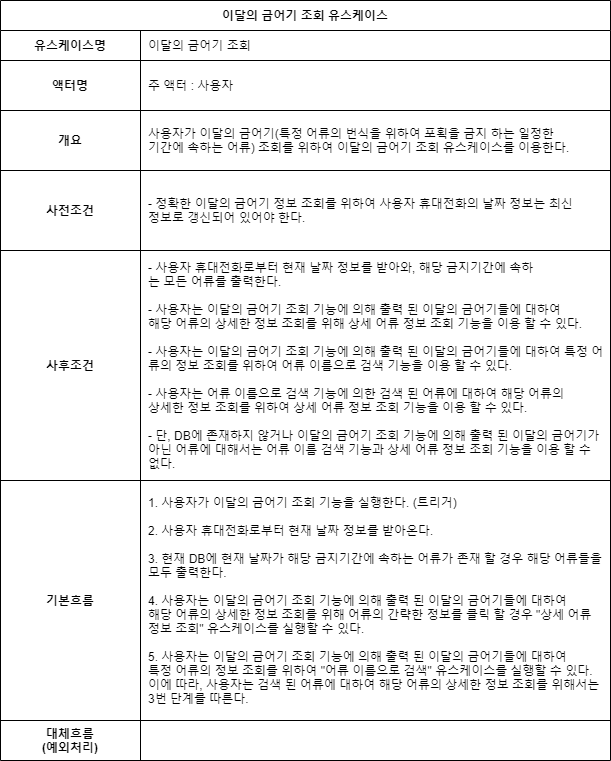

The diagram above was exported from draw.io. Its source (the exported page's mxGraphModel, read from the mxfile embedded in the PNG):
<mxGraphModel dx="1913" dy="806" grid="1" gridSize="10" guides="1" tooltips="1" connect="1" arrows="1" fold="1" page="1" pageScale="1" pageWidth="827" pageHeight="1169" math="0" shadow="0">
  <root>
    <mxCell id="0" />
    <mxCell id="1" parent="0" />
    <mxCell id="2" value="이달의 금어기 조회 유스케이스" style="shape=table;startSize=30;container=1;collapsible=1;childLayout=tableLayout;fixedRows=1;rowLines=1;fontStyle=1;align=center;resizeLast=1;columnLines=1;autosize=0;" vertex="1" parent="1">
      <mxGeometry x="140" y="1420" width="610" height="760" as="geometry" />
    </mxCell>
    <mxCell id="3" value="" style="shape=partialRectangle;collapsible=0;dropTarget=0;pointerEvents=0;fillColor=none;top=0;left=0;bottom=0;right=0;points=[[0,0.5],[1,0.5]];portConstraint=eastwest;" vertex="1" parent="2">
      <mxGeometry y="30" width="610" height="30" as="geometry" />
    </mxCell>
    <mxCell id="4" value="유스케이스명" style="shape=partialRectangle;connectable=0;fillColor=none;top=0;left=0;bottom=0;right=0;fontStyle=1;overflow=hidden;" vertex="1" parent="3">
      <mxGeometry width="140" height="30" as="geometry" />
    </mxCell>
    <mxCell id="5" value="이달의 금어기 조회" style="shape=partialRectangle;connectable=0;fillColor=none;top=0;left=0;bottom=0;right=0;align=left;spacingLeft=6;fontStyle=0;overflow=hidden;" vertex="1" parent="3">
      <mxGeometry x="140" width="470" height="30" as="geometry" />
    </mxCell>
    <mxCell id="6" value="" style="shape=partialRectangle;collapsible=0;dropTarget=0;pointerEvents=0;fillColor=none;top=0;left=0;bottom=1;right=0;points=[[0,0.5],[1,0.5]];portConstraint=eastwest;" vertex="1" parent="2">
      <mxGeometry y="60" width="610" height="50" as="geometry" />
    </mxCell>
    <mxCell id="7" value="액터명" style="shape=partialRectangle;connectable=0;fillColor=none;top=0;left=0;bottom=0;right=0;fontStyle=1;overflow=hidden;" vertex="1" parent="6">
      <mxGeometry width="140" height="50" as="geometry" />
    </mxCell>
    <mxCell id="8" value="주 액터 : 사용자" style="shape=partialRectangle;connectable=0;fillColor=none;top=0;left=0;bottom=0;right=0;align=left;spacingLeft=6;fontStyle=0;overflow=hidden;" vertex="1" parent="6">
      <mxGeometry x="140" width="470" height="50" as="geometry" />
    </mxCell>
    <mxCell id="9" value="" style="shape=partialRectangle;collapsible=0;dropTarget=0;pointerEvents=0;fillColor=none;top=0;left=0;bottom=0;right=0;points=[[0,0.5],[1,0.5]];portConstraint=eastwest;" vertex="1" parent="2">
      <mxGeometry y="110" width="610" height="60" as="geometry" />
    </mxCell>
    <mxCell id="10" value="개요" style="shape=partialRectangle;connectable=0;fillColor=none;top=0;left=0;bottom=0;right=0;editable=1;overflow=hidden;fontStyle=1" vertex="1" parent="9">
      <mxGeometry width="140" height="60" as="geometry" />
    </mxCell>
    <mxCell id="11" value="사용자가 이달의 금어기(특정 어류의 번식을 위하여 포획을 금지 하는 일정한 &#10;기간에 속하는 어류) 조회를 위하여 이달의 금어기 조회 유스케이스를 이용한다." style="shape=partialRectangle;connectable=0;fillColor=none;top=0;left=0;bottom=0;right=0;align=left;spacingLeft=6;overflow=hidden;" vertex="1" parent="9">
      <mxGeometry x="140" width="470" height="60" as="geometry" />
    </mxCell>
    <mxCell id="12" value="" style="shape=partialRectangle;collapsible=0;dropTarget=0;pointerEvents=0;fillColor=none;top=0;left=0;bottom=0;right=0;points=[[0,0.5],[1,0.5]];portConstraint=eastwest;" vertex="1" parent="2">
      <mxGeometry y="170" width="610" height="80" as="geometry" />
    </mxCell>
    <mxCell id="13" value="사전조건" style="shape=partialRectangle;connectable=0;fillColor=none;top=0;left=0;bottom=0;right=0;editable=1;overflow=hidden;fontStyle=1" vertex="1" parent="12">
      <mxGeometry width="140" height="80" as="geometry" />
    </mxCell>
    <mxCell id="14" value="- 정확한 이달의 금어기 정보 조회를 위하여 사용자 휴대전화의 날짜 정보는 최신 &#10;정보로 갱신되어 있어야 한다." style="shape=partialRectangle;connectable=0;fillColor=none;top=0;left=0;bottom=0;right=0;align=left;spacingLeft=6;overflow=hidden;" vertex="1" parent="12">
      <mxGeometry x="140" width="470" height="80" as="geometry" />
    </mxCell>
    <mxCell id="15" style="shape=partialRectangle;collapsible=0;dropTarget=0;pointerEvents=0;fillColor=none;top=0;left=0;bottom=0;right=0;points=[[0,0.5],[1,0.5]];portConstraint=eastwest;" vertex="1" parent="2">
      <mxGeometry y="250" width="610" height="230" as="geometry" />
    </mxCell>
    <mxCell id="16" value="사후조건" style="shape=partialRectangle;connectable=0;fillColor=none;top=0;left=0;bottom=0;right=0;editable=1;overflow=hidden;fontStyle=1" vertex="1" parent="15">
      <mxGeometry width="140" height="230" as="geometry" />
    </mxCell>
    <mxCell id="17" value="- 사용자 휴대전화로부터 현재 날짜 정보를 받아와, 해당 금지기간에 속하&#10;는 모든 어류를 출력한다.&#10;&#10;- 사용자는 이달의 금어기 조회 기능에 의해 출력 된 이달의 금어기들에 대하여 &#10;해당 어류의 상세한 정보 조회를 위해 상세 어류 정보 조회 기능을 이용 할 수 있다.&#10;&#10;- 사용자는 이달의 금어기 조회 기능에 의해 출력 된 이달의 금어기들에 대하여 특정 어&#10;류의 정보 조회를 위하여 어류 이름으로 검색 기능을 이용 할 수 있다.&#10;&#10;- 사용자는 어류 이름으로 검색 기능에 의한 검색 된 어류에 대하여 해당 어류의&#10;상세한 정보 조회를 위하여 상세 어류 정보 조회 기능을 이용 할 수 있다.&#10;&#10;- 단, DB에 존재하지 않거나 이달의 금어기 조회 기능에 의해 출력 된 이달의 금어기가 &#10;아닌 어류에 대해서는 어류 이름 검색 기능과 상세 어류 정보 조회 기능을 이용 할 수 &#10;없다." style="shape=partialRectangle;connectable=0;fillColor=none;top=0;left=0;bottom=0;right=0;align=left;spacingLeft=6;overflow=hidden;" vertex="1" parent="15">
      <mxGeometry x="140" width="470" height="230" as="geometry" />
    </mxCell>
    <mxCell id="18" style="shape=partialRectangle;collapsible=0;dropTarget=0;pointerEvents=0;fillColor=none;top=0;left=0;bottom=0;right=0;points=[[0,0.5],[1,0.5]];portConstraint=eastwest;" vertex="1" parent="2">
      <mxGeometry y="480" width="610" height="240" as="geometry" />
    </mxCell>
    <mxCell id="19" value="기본흐름" style="shape=partialRectangle;connectable=0;fillColor=none;top=0;left=0;bottom=0;right=0;editable=1;overflow=hidden;fontStyle=1" vertex="1" parent="18">
      <mxGeometry width="140" height="240" as="geometry" />
    </mxCell>
    <mxCell id="20" value="1. 사용자가 이달의 금어기 조회 기능을 실행한다. (트리거)&#10;&#10;2. 사용자 휴대전화로부터 현재 날짜 정보를 받아온다.&#10;&#10;3. 현재 DB에 현재 날짜가 해당 금지기간에 속하는 어류가 존재 할 경우 해당 어류들을 &#10;모두 출력한다.&#10;&#10;4. 사용자는 이달의 금어기 조회 기능에 의해 출력 된 이달의 금어기들에 대하여&#10;해당 어류의 상세한 정보 조회를 위해 어류의 간략한 정보를 클릭 할 경우 &quot;상세 어류 &#10;정보 조회&quot; 유스케이스를 실행할 수 있다.&#10;&#10;5. 사용자는 이달의 금어기 조회 기능에 의해 출력 된 이달의 금어기들에 대하여&#10;특정 어류의 정보 조회를 위하여 &quot;어류 이름으로 검색&quot; 유스케이스를 실행할 수 있다. &#10;이에 따라, 사용자는 검색 된 어류에 대하여 해당 어류의 상세한 정보 조회를 위해서는 &#10;3번 단계를 따른다." style="shape=partialRectangle;connectable=0;fillColor=none;top=0;left=0;bottom=0;right=0;align=left;spacingLeft=6;overflow=hidden;" vertex="1" parent="18">
      <mxGeometry x="140" width="470" height="240" as="geometry" />
    </mxCell>
    <mxCell id="21" style="shape=partialRectangle;collapsible=0;dropTarget=0;pointerEvents=0;fillColor=none;top=0;left=0;bottom=0;right=0;points=[[0,0.5],[1,0.5]];portConstraint=eastwest;" vertex="1" parent="2">
      <mxGeometry y="720" width="610" height="40" as="geometry" />
    </mxCell>
    <mxCell id="22" value="대체흐름&#10;(예외처리)" style="shape=partialRectangle;connectable=0;fillColor=none;top=0;left=0;bottom=0;right=0;editable=1;overflow=hidden;fontStyle=1" vertex="1" parent="21">
      <mxGeometry width="140" height="40" as="geometry" />
    </mxCell>
    <mxCell id="23" value="" style="shape=partialRectangle;connectable=0;fillColor=none;top=0;left=0;bottom=0;right=0;align=left;spacingLeft=6;overflow=hidden;fontColor=#FF0000;fontStyle=1" vertex="1" parent="21">
      <mxGeometry x="140" width="470" height="40" as="geometry" />
    </mxCell>
  </root>
</mxGraphModel>